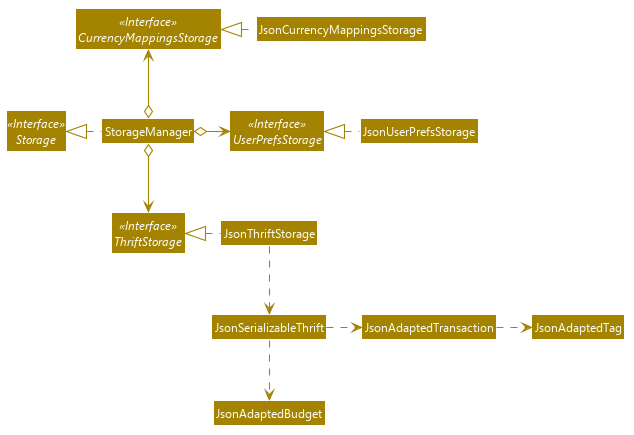

The diagram above was rendered by PlantUML. Its source (embedded in the PNG):
@startuml








skinparam BackgroundColor #FFFFFFF

skinparam Shadowing false

skinparam MinClassWidth 50
skinparam ParticipantPadding 10
skinparam DefaultTextAlignment center
skinparam packageStyle Rectangle

skinparam defaultFontName Segoe UI

skinparam Class {
    FontColor #FFFFFF
    BorderThickness 1
    BorderColor #FFFFFF
    StereotypeFontColor #FFFFFF
}

skinparam Actor {
    BorderColor #000000
    Color #000000
}

skinparam Sequence {
    MessageAlign center
    BoxFontSize 15
    BoxPadding 0
    BoxFontColor #FFFFFF
}

skinparam Participant {
    FontColor #FFFFFFF
    Padding 20
}


hide footbox
hide members
hide circle
skinparam arrowThickness 1.1
skinparam arrowColor #A38300
skinparam classBackgroundColor #A38300

Interface Storage <<Interface>>
Interface UserPrefsStorage <<Interface>>
Interface ThriftStorage <<Interface>>
Interface CurrencyMappingsStorage <<Interface>>

Class StorageManager
Class JsonUserPrefsStorage
Class JsonThriftStorage
Class JsonAdaptedBudget
Class JsonAdaptedTag
Class JsonAdaptedTransaction
Class JsonCurrencyMappingsStorage

StorageManager .left.|> Storage
StorageManager o-right-> UserPrefsStorage
StorageManager o--> ThriftStorage
StorageManager o-up-> CurrencyMappingsStorage

JsonUserPrefsStorage .left.|> UserPrefsStorage
JsonThriftStorage .left.|> ThriftStorage
JsonCurrencyMappingsStorage .left.|> CurrencyMappingsStorage
JsonThriftStorage .down.> JsonSerializableThrift
JsonSerializableThrift .right.> JsonAdaptedTransaction
JsonSerializableThrift ..> JsonAdaptedBudget
JsonAdaptedTransaction .right.> JsonAdaptedTag
@enduml